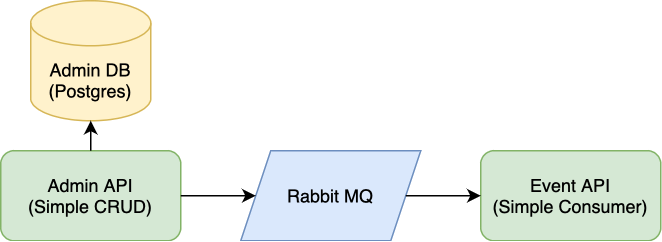

The diagram above was exported from draw.io. Its source (the exported page's mxGraphModel, read from the mxfile embedded in the PNG):
<mxGraphModel dx="946" dy="552" grid="1" gridSize="10" guides="1" tooltips="1" connect="1" arrows="1" fold="1" page="1" pageScale="1" pageWidth="850" pageHeight="1100" math="0" shadow="0">
  <root>
    <mxCell id="0" />
    <mxCell id="1" parent="0" />
    <mxCell id="wg5Yk9VcQtq3JSQmaaJl-1" value="&lt;div&gt;Admin API&lt;/div&gt;&lt;div&gt;(Simple CRUD)&lt;br&gt;&lt;/div&gt;" style="rounded=1;whiteSpace=wrap;html=1;fillColor=#d5e8d4;strokeColor=#82b366;" parent="1" vertex="1">
      <mxGeometry x="80" y="160" width="120" height="60" as="geometry" />
    </mxCell>
    <mxCell id="wg5Yk9VcQtq3JSQmaaJl-3" value="&lt;div&gt;Event API&lt;/div&gt;&lt;div&gt;(Simple Consumer)&lt;br&gt;&lt;/div&gt;" style="rounded=1;whiteSpace=wrap;html=1;fillColor=#d5e8d4;strokeColor=#82b366;" parent="1" vertex="1">
      <mxGeometry x="400" y="160" width="120" height="60" as="geometry" />
    </mxCell>
    <mxCell id="wg5Yk9VcQtq3JSQmaaJl-4" value="&lt;div&gt;Admin DB&lt;/div&gt;&lt;div&gt;(Postgres)&lt;br&gt;&lt;/div&gt;" style="shape=cylinder3;whiteSpace=wrap;html=1;boundedLbl=1;backgroundOutline=1;size=15;fillColor=#fff2cc;strokeColor=#d6b656;" parent="1" vertex="1">
      <mxGeometry x="100" y="60" width="80" height="80" as="geometry" />
    </mxCell>
    <mxCell id="wg5Yk9VcQtq3JSQmaaJl-5" value="&lt;div&gt;Rabbit MQ&lt;/div&gt;" style="shape=parallelogram;perimeter=parallelogramPerimeter;whiteSpace=wrap;html=1;fixedSize=1;fillColor=#dae8fc;strokeColor=#6c8ebf;" parent="1" vertex="1">
      <mxGeometry x="240" y="160" width="120" height="60" as="geometry" />
    </mxCell>
    <mxCell id="wg5Yk9VcQtq3JSQmaaJl-6" value="" style="endArrow=classic;html=1;rounded=0;exitX=0.5;exitY=0;exitDx=0;exitDy=0;" parent="1" source="wg5Yk9VcQtq3JSQmaaJl-1" edge="1">
      <mxGeometry width="50" height="50" relative="1" as="geometry">
        <mxPoint x="90" y="190" as="sourcePoint" />
        <mxPoint x="140" y="140" as="targetPoint" />
      </mxGeometry>
    </mxCell>
    <mxCell id="wg5Yk9VcQtq3JSQmaaJl-7" value="" style="endArrow=classic;html=1;rounded=0;exitX=1;exitY=0.5;exitDx=0;exitDy=0;entryX=0;entryY=0.5;entryDx=0;entryDy=0;" parent="1" source="wg5Yk9VcQtq3JSQmaaJl-1" target="wg5Yk9VcQtq3JSQmaaJl-5" edge="1">
      <mxGeometry width="50" height="50" relative="1" as="geometry">
        <mxPoint x="130" y="320" as="sourcePoint" />
        <mxPoint x="180" y="270" as="targetPoint" />
      </mxGeometry>
    </mxCell>
    <mxCell id="wg5Yk9VcQtq3JSQmaaJl-8" value="" style="endArrow=classic;html=1;rounded=0;exitX=1;exitY=0.5;exitDx=0;exitDy=0;entryX=0;entryY=0.5;entryDx=0;entryDy=0;" parent="1" source="wg5Yk9VcQtq3JSQmaaJl-5" target="wg5Yk9VcQtq3JSQmaaJl-3" edge="1">
      <mxGeometry width="50" height="50" relative="1" as="geometry">
        <mxPoint x="250" y="350" as="sourcePoint" />
        <mxPoint x="300" y="300" as="targetPoint" />
      </mxGeometry>
    </mxCell>
  </root>
</mxGraphModel>